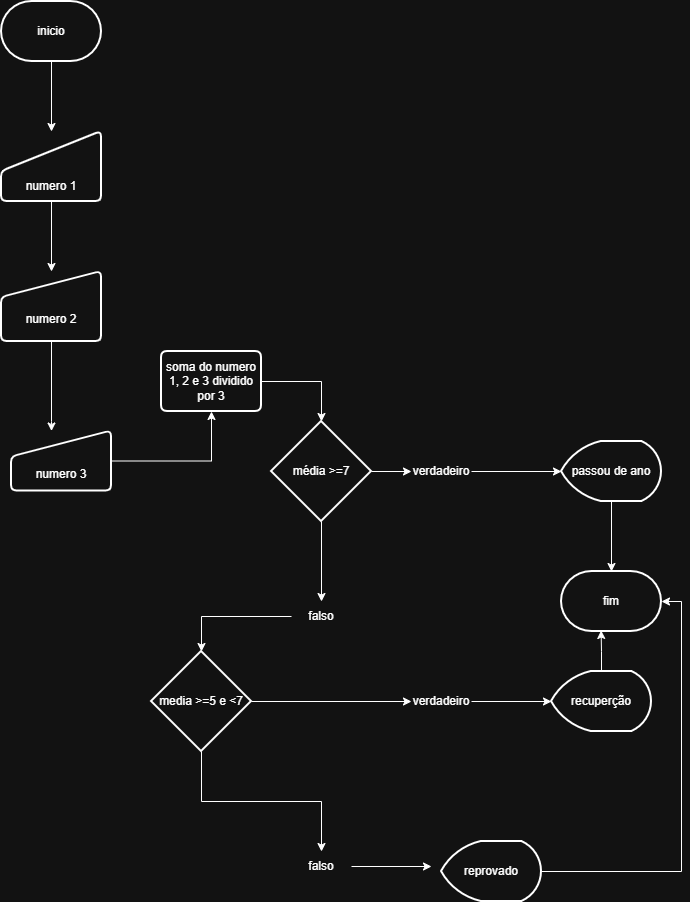

The diagram above was exported from draw.io. Its source (the exported page's mxGraphModel, read from the mxfile embedded in the PNG):
<mxGraphModel dx="954" dy="562" grid="1" gridSize="10" guides="1" tooltips="1" connect="1" arrows="1" fold="1" page="1" pageScale="1" pageWidth="827" pageHeight="1169" math="0" shadow="0">
  <root>
    <mxCell id="0" />
    <mxCell id="1" parent="0" />
    <mxCell id="prQclaLdEeCRs9eJ5oQT-11" edge="1" parent="1" source="prQclaLdEeCRs9eJ5oQT-3" style="edgeStyle=orthogonalEdgeStyle;rounded=0;orthogonalLoop=1;jettySize=auto;html=1;exitX=0.5;exitY=1;exitDx=0;exitDy=0;exitPerimeter=0;" target="prQclaLdEeCRs9eJ5oQT-5">
      <mxGeometry relative="1" as="geometry" />
    </mxCell>
    <mxCell id="prQclaLdEeCRs9eJ5oQT-3" parent="1" style="strokeWidth=2;html=1;shape=mxgraph.flowchart.terminator;whiteSpace=wrap;" value="inicio" vertex="1">
      <mxGeometry height="60" width="100" x="100" y="40" as="geometry" />
    </mxCell>
    <mxCell id="prQclaLdEeCRs9eJ5oQT-7" edge="1" parent="1" source="prQclaLdEeCRs9eJ5oQT-5" style="edgeStyle=orthogonalEdgeStyle;rounded=0;orthogonalLoop=1;jettySize=auto;html=1;" target="prQclaLdEeCRs9eJ5oQT-6" value="">
      <mxGeometry relative="1" as="geometry" />
    </mxCell>
    <mxCell id="prQclaLdEeCRs9eJ5oQT-5" parent="1" style="html=1;strokeWidth=2;shape=manualInput;boundedLbl=1;whiteSpace=wrap;rounded=1;size=40;arcSize=11;" value="numero 1" vertex="1">
      <mxGeometry height="70" width="100" x="100" y="170" as="geometry" />
    </mxCell>
    <mxCell id="prQclaLdEeCRs9eJ5oQT-37" edge="1" parent="1" source="prQclaLdEeCRs9eJ5oQT-6" style="edgeStyle=orthogonalEdgeStyle;rounded=0;orthogonalLoop=1;jettySize=auto;html=1;exitX=0.5;exitY=1;exitDx=0;exitDy=0;" target="prQclaLdEeCRs9eJ5oQT-36">
      <mxGeometry relative="1" as="geometry">
        <Array as="points">
          <mxPoint x="150" y="460" />
          <mxPoint x="150" y="460" />
        </Array>
      </mxGeometry>
    </mxCell>
    <mxCell id="prQclaLdEeCRs9eJ5oQT-6" parent="1" style="html=1;strokeWidth=2;shape=manualInput;boundedLbl=1;whiteSpace=wrap;rounded=1;size=26;arcSize=11;" value="numero 2" vertex="1">
      <mxGeometry height="70" width="100" x="100" y="310" as="geometry" />
    </mxCell>
    <mxCell id="prQclaLdEeCRs9eJ5oQT-23" edge="1" parent="1" source="prQclaLdEeCRs9eJ5oQT-5" style="edgeStyle=orthogonalEdgeStyle;rounded=0;orthogonalLoop=1;jettySize=auto;html=1;exitX=0.5;exitY=1;exitDx=0;exitDy=0;" target="prQclaLdEeCRs9eJ5oQT-5">
      <mxGeometry relative="1" as="geometry" />
    </mxCell>
    <mxCell id="prQclaLdEeCRs9eJ5oQT-72" edge="1" parent="1" source="prQclaLdEeCRs9eJ5oQT-36" style="edgeStyle=orthogonalEdgeStyle;rounded=0;orthogonalLoop=1;jettySize=auto;html=1;exitX=1;exitY=0.5;exitDx=0;exitDy=0;entryX=0.5;entryY=1;entryDx=0;entryDy=0;" target="prQclaLdEeCRs9eJ5oQT-70">
      <mxGeometry relative="1" as="geometry" />
    </mxCell>
    <mxCell id="prQclaLdEeCRs9eJ5oQT-36" parent="1" style="html=1;strokeWidth=2;shape=manualInput;boundedLbl=1;whiteSpace=wrap;rounded=1;size=26;arcSize=11;" value="numero 3" vertex="1">
      <mxGeometry height="60" width="100" x="110" y="469.5" as="geometry" />
    </mxCell>
    <mxCell id="prQclaLdEeCRs9eJ5oQT-43" edge="1" parent="1" source="prQclaLdEeCRs9eJ5oQT-39" style="edgeStyle=orthogonalEdgeStyle;rounded=0;orthogonalLoop=1;jettySize=auto;html=1;exitX=1;exitY=0.5;exitDx=0;exitDy=0;exitPerimeter=0;entryX=0;entryY=0.5;entryDx=0;entryDy=0;" target="prQclaLdEeCRs9eJ5oQT-41">
      <mxGeometry relative="1" as="geometry">
        <mxPoint x="530" y="500" as="targetPoint" />
      </mxGeometry>
    </mxCell>
    <mxCell id="prQclaLdEeCRs9eJ5oQT-50" edge="1" parent="1" source="prQclaLdEeCRs9eJ5oQT-39" style="edgeStyle=orthogonalEdgeStyle;rounded=0;orthogonalLoop=1;jettySize=auto;html=1;exitX=0.5;exitY=1;exitDx=0;exitDy=0;exitPerimeter=0;" target="prQclaLdEeCRs9eJ5oQT-51">
      <mxGeometry relative="1" as="geometry">
        <mxPoint x="340" y="630" as="targetPoint" />
      </mxGeometry>
    </mxCell>
    <mxCell id="prQclaLdEeCRs9eJ5oQT-39" parent="1" style="strokeWidth=2;html=1;shape=mxgraph.flowchart.decision;whiteSpace=wrap;" value="média &amp;gt;=7" vertex="1">
      <mxGeometry height="100" width="100" x="370" y="460" as="geometry" />
    </mxCell>
    <mxCell id="prQclaLdEeCRs9eJ5oQT-47" edge="1" parent="1" source="prQclaLdEeCRs9eJ5oQT-41" style="edgeStyle=orthogonalEdgeStyle;rounded=0;orthogonalLoop=1;jettySize=auto;html=1;exitX=1;exitY=0.5;exitDx=0;exitDy=0;entryX=0;entryY=0.5;entryDx=0;entryDy=0;entryPerimeter=0;" target="prQclaLdEeCRs9eJ5oQT-45">
      <mxGeometry relative="1" as="geometry">
        <Array as="points" />
        <mxPoint x="620" y="510" as="targetPoint" />
      </mxGeometry>
    </mxCell>
    <mxCell id="prQclaLdEeCRs9eJ5oQT-41" parent="1" style="text;html=1;whiteSpace=wrap;strokeColor=none;fillColor=none;align=center;verticalAlign=middle;rounded=0;" value="verdadeiro" vertex="1">
      <mxGeometry height="30" width="60" x="510" y="495" as="geometry" />
    </mxCell>
    <mxCell id="prQclaLdEeCRs9eJ5oQT-48" edge="1" parent="1" source="prQclaLdEeCRs9eJ5oQT-45" style="edgeStyle=orthogonalEdgeStyle;rounded=0;orthogonalLoop=1;jettySize=auto;html=1;exitX=0.5;exitY=1;exitDx=0;exitDy=0;exitPerimeter=0;" target="prQclaLdEeCRs9eJ5oQT-49">
      <mxGeometry relative="1" as="geometry">
        <mxPoint x="690" y="620" as="targetPoint" />
      </mxGeometry>
    </mxCell>
    <mxCell id="prQclaLdEeCRs9eJ5oQT-45" parent="1" style="strokeWidth=2;html=1;shape=mxgraph.flowchart.display;whiteSpace=wrap;" value="passou de ano" vertex="1">
      <mxGeometry height="60" width="100" x="660" y="480" as="geometry" />
    </mxCell>
    <mxCell id="prQclaLdEeCRs9eJ5oQT-49" parent="1" style="strokeWidth=2;html=1;shape=mxgraph.flowchart.terminator;whiteSpace=wrap;" value="fim" vertex="1">
      <mxGeometry height="60" width="100" x="660" y="610" as="geometry" />
    </mxCell>
    <mxCell id="prQclaLdEeCRs9eJ5oQT-51" parent="1" style="text;html=1;whiteSpace=wrap;strokeColor=none;fillColor=none;align=center;verticalAlign=middle;rounded=0;" value="falso" vertex="1">
      <mxGeometry height="30" width="60" x="390" y="640" as="geometry" />
    </mxCell>
    <mxCell id="prQclaLdEeCRs9eJ5oQT-56" edge="1" parent="1" source="prQclaLdEeCRs9eJ5oQT-53" style="edgeStyle=orthogonalEdgeStyle;rounded=0;orthogonalLoop=1;jettySize=auto;html=1;exitX=1;exitY=0.5;exitDx=0;exitDy=0;exitPerimeter=0;entryX=0;entryY=0.5;entryDx=0;entryDy=0;" target="prQclaLdEeCRs9eJ5oQT-54">
      <mxGeometry relative="1" as="geometry" />
    </mxCell>
    <mxCell id="prQclaLdEeCRs9eJ5oQT-62" edge="1" parent="1" source="prQclaLdEeCRs9eJ5oQT-53" style="edgeStyle=orthogonalEdgeStyle;rounded=0;orthogonalLoop=1;jettySize=auto;html=1;exitX=0.5;exitY=1;exitDx=0;exitDy=0;exitPerimeter=0;" target="prQclaLdEeCRs9eJ5oQT-61">
      <mxGeometry relative="1" as="geometry" />
    </mxCell>
    <mxCell id="prQclaLdEeCRs9eJ5oQT-53" parent="1" style="strokeWidth=2;html=1;shape=mxgraph.flowchart.decision;whiteSpace=wrap;" value="media &amp;gt;=5 e &amp;lt;7" vertex="1">
      <mxGeometry height="100" width="100" x="250" y="690" as="geometry" />
    </mxCell>
    <mxCell id="prQclaLdEeCRs9eJ5oQT-54" parent="1" style="text;html=1;whiteSpace=wrap;strokeColor=none;fillColor=none;align=center;verticalAlign=middle;rounded=0;" value="verdadeiro" vertex="1">
      <mxGeometry height="30" width="60" x="510" y="725" as="geometry" />
    </mxCell>
    <mxCell id="prQclaLdEeCRs9eJ5oQT-57" parent="1" style="strokeWidth=2;html=1;shape=mxgraph.flowchart.display;whiteSpace=wrap;" value="recuperção" vertex="1">
      <mxGeometry height="60" width="100" x="650" y="710" as="geometry" />
    </mxCell>
    <mxCell id="prQclaLdEeCRs9eJ5oQT-59" edge="1" parent="1" source="prQclaLdEeCRs9eJ5oQT-57" style="edgeStyle=orthogonalEdgeStyle;rounded=0;orthogonalLoop=1;jettySize=auto;html=1;exitX=0.5;exitY=0;exitDx=0;exitDy=0;exitPerimeter=0;entryX=0.396;entryY=0.983;entryDx=0;entryDy=0;entryPerimeter=0;" target="prQclaLdEeCRs9eJ5oQT-49">
      <mxGeometry relative="1" as="geometry" />
    </mxCell>
    <mxCell id="prQclaLdEeCRs9eJ5oQT-63" edge="1" parent="1" source="prQclaLdEeCRs9eJ5oQT-61" style="edgeStyle=orthogonalEdgeStyle;rounded=0;orthogonalLoop=1;jettySize=auto;html=1;exitX=1;exitY=0.5;exitDx=0;exitDy=0;">
      <mxGeometry relative="1" as="geometry">
        <mxPoint x="530" y="905" as="targetPoint" />
      </mxGeometry>
    </mxCell>
    <mxCell id="prQclaLdEeCRs9eJ5oQT-61" parent="1" style="text;html=1;whiteSpace=wrap;strokeColor=none;fillColor=none;align=center;verticalAlign=middle;rounded=0;" value="falso" vertex="1">
      <mxGeometry height="30" width="60" x="390" y="890" as="geometry" />
    </mxCell>
    <mxCell id="prQclaLdEeCRs9eJ5oQT-64" parent="1" style="strokeWidth=2;html=1;shape=mxgraph.flowchart.display;whiteSpace=wrap;" value="reprovado" vertex="1">
      <mxGeometry height="60" width="100" x="540" y="880" as="geometry" />
    </mxCell>
    <mxCell id="prQclaLdEeCRs9eJ5oQT-65" edge="1" parent="1" source="prQclaLdEeCRs9eJ5oQT-64" style="edgeStyle=orthogonalEdgeStyle;rounded=0;orthogonalLoop=1;jettySize=auto;html=1;exitX=1;exitY=0.5;exitDx=0;exitDy=0;exitPerimeter=0;entryX=1;entryY=0.5;entryDx=0;entryDy=0;entryPerimeter=0;" target="prQclaLdEeCRs9eJ5oQT-49">
      <mxGeometry relative="1" as="geometry" />
    </mxCell>
    <mxCell id="prQclaLdEeCRs9eJ5oQT-70" parent="1" style="shape=parallelogram;html=1;strokeWidth=2;perimeter=parallelogramPerimeter;whiteSpace=wrap;rounded=1;arcSize=12;size=0;" value="soma do numero 1, 2 e 3 dividido por 3" vertex="1">
      <mxGeometry height="60" width="100" x="260" y="390" as="geometry" />
    </mxCell>
    <mxCell id="prQclaLdEeCRs9eJ5oQT-71" edge="1" parent="1" source="prQclaLdEeCRs9eJ5oQT-51" style="edgeStyle=orthogonalEdgeStyle;rounded=0;orthogonalLoop=1;jettySize=auto;html=1;exitX=0;exitY=0.5;exitDx=0;exitDy=0;entryX=0.5;entryY=0;entryDx=0;entryDy=0;entryPerimeter=0;" target="prQclaLdEeCRs9eJ5oQT-53">
      <mxGeometry relative="1" as="geometry" />
    </mxCell>
    <mxCell id="prQclaLdEeCRs9eJ5oQT-73" edge="1" parent="1" source="prQclaLdEeCRs9eJ5oQT-70" style="edgeStyle=orthogonalEdgeStyle;rounded=0;orthogonalLoop=1;jettySize=auto;html=1;exitX=1;exitY=0.5;exitDx=0;exitDy=0;entryX=0.5;entryY=0;entryDx=0;entryDy=0;entryPerimeter=0;" target="prQclaLdEeCRs9eJ5oQT-39">
      <mxGeometry relative="1" as="geometry" />
    </mxCell>
    <mxCell id="prQclaLdEeCRs9eJ5oQT-74" edge="1" parent="1" source="prQclaLdEeCRs9eJ5oQT-54" style="edgeStyle=orthogonalEdgeStyle;rounded=0;orthogonalLoop=1;jettySize=auto;html=1;exitX=1;exitY=0.5;exitDx=0;exitDy=0;entryX=0;entryY=0.5;entryDx=0;entryDy=0;entryPerimeter=0;" target="prQclaLdEeCRs9eJ5oQT-57">
      <mxGeometry relative="1" as="geometry" />
    </mxCell>
  </root>
</mxGraphModel>